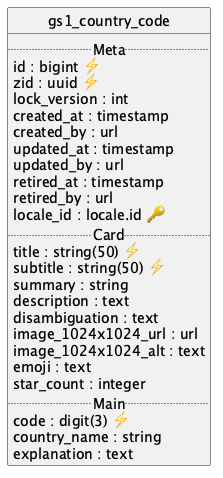

The diagram above was rendered by PlantUML. Its source (embedded in the PNG):
@startuml uml
skinparam monochrome true
skinparam linetype ortho
hide circle

entity gs1_country_code {
  .. Meta ..
  id : bigint ⚡
  zid : uuid ⚡
  lock_version : int
  created_at : timestamp
  created_by : url
  updated_at : timestamp
  updated_by : url
  retired_at : timestamp
  retired_by : url
  locale_id : locale.id 🔑
  .. Card ..
  title : string(50) ⚡
  subtitle : string(50) ⚡
  summary : string
  description : text
  disambiguation : text
  image_1024x1024_url : url
  image_1024x1024_alt : text
  emoji : text
  star_count : integer
  .. Main ..
  code : digit(3) ⚡
  country_name : string
  explanation : text
}

@enduml